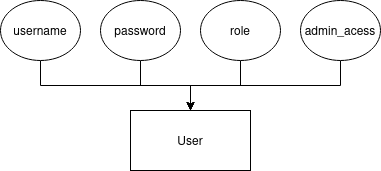

The diagram above was exported from draw.io. Its source (the exported page's mxGraphModel, read from the mxfile embedded in the PNG):
<mxGraphModel dx="1434" dy="790" grid="1" gridSize="10" guides="1" tooltips="1" connect="1" arrows="1" fold="1" page="1" pageScale="1" pageWidth="850" pageHeight="1100" math="0" shadow="0">
  <root>
    <mxCell id="0" />
    <mxCell id="1" parent="0" />
    <mxCell id="9IBz4StUfpka1d_MEgDK-10" value="User" style="rounded=0;whiteSpace=wrap;html=1;" parent="1" vertex="1">
      <mxGeometry x="370" y="370" width="120" height="60" as="geometry" />
    </mxCell>
    <mxCell id="be4ICYiG6KEyYCQfcg-C-3" style="edgeStyle=orthogonalEdgeStyle;rounded=0;orthogonalLoop=1;jettySize=auto;html=1;exitX=0.5;exitY=1;exitDx=0;exitDy=0;" edge="1" parent="1" source="9IBz4StUfpka1d_MEgDK-11" target="9IBz4StUfpka1d_MEgDK-10">
      <mxGeometry relative="1" as="geometry" />
    </mxCell>
    <mxCell id="9IBz4StUfpka1d_MEgDK-11" value="username" style="ellipse;whiteSpace=wrap;html=1;" parent="1" vertex="1">
      <mxGeometry x="240" y="260" width="80" height="60" as="geometry" />
    </mxCell>
    <mxCell id="be4ICYiG6KEyYCQfcg-C-4" style="edgeStyle=orthogonalEdgeStyle;rounded=0;orthogonalLoop=1;jettySize=auto;html=1;exitX=0.5;exitY=1;exitDx=0;exitDy=0;entryX=0.5;entryY=0;entryDx=0;entryDy=0;" edge="1" parent="1" source="9IBz4StUfpka1d_MEgDK-12" target="9IBz4StUfpka1d_MEgDK-10">
      <mxGeometry relative="1" as="geometry" />
    </mxCell>
    <mxCell id="9IBz4StUfpka1d_MEgDK-12" value="password" style="ellipse;whiteSpace=wrap;html=1;" parent="1" vertex="1">
      <mxGeometry x="340" y="260" width="80" height="60" as="geometry" />
    </mxCell>
    <mxCell id="be4ICYiG6KEyYCQfcg-C-5" style="edgeStyle=orthogonalEdgeStyle;rounded=0;orthogonalLoop=1;jettySize=auto;html=1;exitX=0.5;exitY=1;exitDx=0;exitDy=0;entryX=0.5;entryY=0;entryDx=0;entryDy=0;" edge="1" parent="1" source="be4ICYiG6KEyYCQfcg-C-1" target="9IBz4StUfpka1d_MEgDK-10">
      <mxGeometry relative="1" as="geometry" />
    </mxCell>
    <mxCell id="be4ICYiG6KEyYCQfcg-C-1" value="role" style="ellipse;whiteSpace=wrap;html=1;" vertex="1" parent="1">
      <mxGeometry x="440" y="260" width="80" height="60" as="geometry" />
    </mxCell>
    <mxCell id="be4ICYiG6KEyYCQfcg-C-8" style="edgeStyle=orthogonalEdgeStyle;rounded=0;orthogonalLoop=1;jettySize=auto;html=1;exitX=0.5;exitY=1;exitDx=0;exitDy=0;entryX=0.5;entryY=0;entryDx=0;entryDy=0;" edge="1" parent="1" source="be4ICYiG6KEyYCQfcg-C-7" target="9IBz4StUfpka1d_MEgDK-10">
      <mxGeometry relative="1" as="geometry" />
    </mxCell>
    <mxCell id="be4ICYiG6KEyYCQfcg-C-7" value="admin_acess" style="ellipse;whiteSpace=wrap;html=1;" vertex="1" parent="1">
      <mxGeometry x="540" y="260" width="80" height="60" as="geometry" />
    </mxCell>
  </root>
</mxGraphModel>